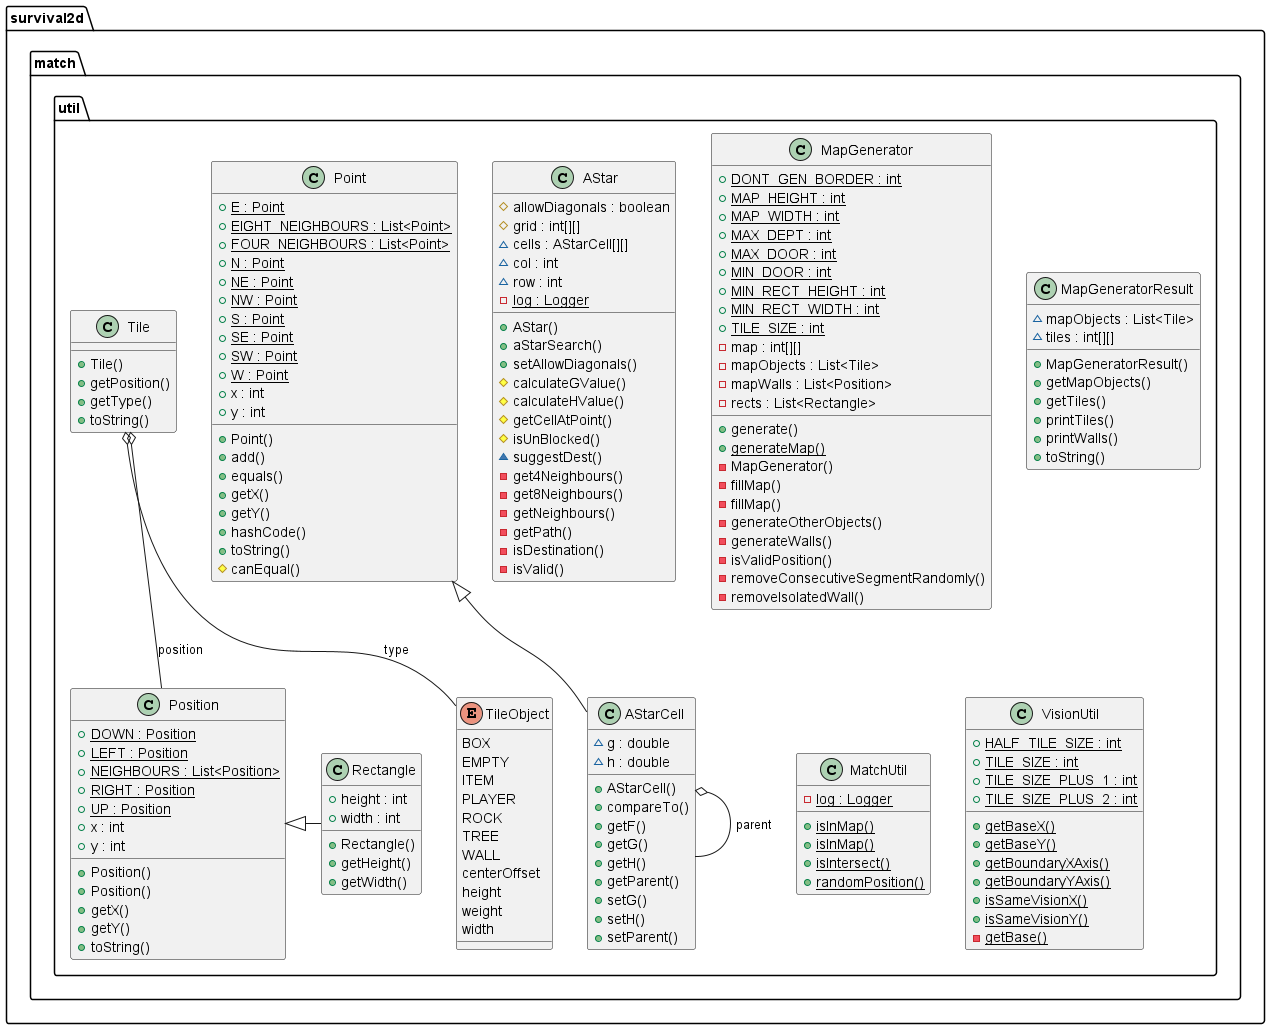

The diagram above was rendered by PlantUML. Its source (embedded in the PNG):
@startuml

  namespace survival2d {
    namespace match.util {
      class survival2d.match.util.AStar {
          # allowDiagonals : boolean
          # grid : int[][]
          ~ cells : AStarCell[][]
          ~ col : int
          ~ row : int
          {static} - log : Logger
          + AStar()
          + aStarSearch()
          + setAllowDiagonals()
          # calculateGValue()
          # calculateHValue()
          # getCellAtPoint()
          # isUnBlocked()
          ~ suggestDest()
          - get4Neighbours()
          - get8Neighbours()
          - getNeighbours()
          - getPath()
          - isDestination()
          - isValid()
      }
    }
  }
  

  namespace survival2d {
    namespace match.util {
      class survival2d.match.util.AStarCell {
          ~ g : double
          ~ h : double
          + AStarCell()
          + compareTo()
          + getF()
          + getG()
          + getH()
          + getParent()
          + setG()
          + setH()
          + setParent()
      }
    }
  }
  

  namespace survival2d {
    namespace match.util {
      class survival2d.match.util.MapGenerator {
          {static} + DONT_GEN_BORDER : int
          {static} + MAP_HEIGHT : int
          {static} + MAP_WIDTH : int
          {static} + MAX_DEPT : int
          {static} + MAX_DOOR : int
          {static} + MIN_DOOR : int
          {static} + MIN_RECT_HEIGHT : int
          {static} + MIN_RECT_WIDTH : int
          {static} + TILE_SIZE : int
          - map : int[][]
          - mapObjects : List<Tile>
          - mapWalls : List<Position>
          - rects : List<Rectangle>
          + generate()
          {static} + generateMap()
          - MapGenerator()
          - fillMap()
          - fillMap()
          - generateOtherObjects()
          - generateWalls()
          - isValidPosition()
          - removeConsecutiveSegmentRandomly()
          - removeIsolatedWall()
      }
    }
  }
  

  namespace survival2d {
    namespace match.util {
      class survival2d.match.util.MapGeneratorResult {
          ~ mapObjects : List<Tile>
          ~ tiles : int[][]
          + MapGeneratorResult()
          + getMapObjects()
          + getTiles()
          + printTiles()
          + printWalls()
          + toString()
      }
    }
  }
  

  namespace survival2d {
    namespace match.util {
      class survival2d.match.util.MatchUtil {
          {static} - log : Logger
          {static} + isInMap()
          {static} + isInMap()
          {static} + isIntersect()
          {static} + randomPosition()
      }
    }
  }
  

  namespace survival2d {
    namespace match.util {
      class survival2d.match.util.Point {
          {static} + E : Point
          {static} + EIGHT_NEIGHBOURS : List<Point>
          {static} + FOUR_NEIGHBOURS : List<Point>
          {static} + N : Point
          {static} + NE : Point
          {static} + NW : Point
          {static} + S : Point
          {static} + SE : Point
          {static} + SW : Point
          {static} + W : Point
          + x : int
          + y : int
          + Point()
          + add()
          + equals()
          + getX()
          + getY()
          + hashCode()
          + toString()
          # canEqual()
      }
    }
  }
  

  namespace survival2d {
    namespace match.util {
      class survival2d.match.util.Position {
          {static} + DOWN : Position
          {static} + LEFT : Position
          {static} + NEIGHBOURS : List<Position>
          {static} + RIGHT : Position
          {static} + UP : Position
          + x : int
          + y : int
          + Position()
          + Position()
          + getX()
          + getY()
          + toString()
      }
    }
  }
  

  namespace survival2d {
    namespace match.util {
      class survival2d.match.util.Rectangle {
          + height : int
          + width : int
          + Rectangle()
          + getHeight()
          + getWidth()
      }
    }
  }
  

  namespace survival2d {
    namespace match.util {
      class survival2d.match.util.Tile {
          + Tile()
          + getPosition()
          + getType()
          + toString()
      }
    }
  }
  

  namespace survival2d {
    namespace match.util {
      enum TileObject {
        BOX
        EMPTY
        ITEM
        PLAYER
        ROCK
        TREE
        WALL
        centerOffset
        height
        weight
        width
      }
    }
  }
  

  namespace survival2d {
    namespace match.util {
      class survival2d.match.util.VisionUtil {
          {static} + HALF_TILE_SIZE : int
          {static} + TILE_SIZE : int
          {static} + TILE_SIZE_PLUS_1 : int
          {static} + TILE_SIZE_PLUS_2 : int
          {static} + getBaseX()
          {static} + getBaseY()
          {static} + getBoundaryXAxis()
          {static} + getBoundaryYAxis()
          {static} + isSameVisionX()
          {static} + isSameVisionY()
          {static} - getBase()
      }
    }
  }
  
  survival2d.match.util.AStarCell -up-|> survival2d.match.util.Point
  survival2d.match.util.AStarCell o-- survival2d.match.util.AStarCell : parent
  survival2d.match.util.Rectangle -left-|> survival2d.match.util.Position
  survival2d.match.util.Tile o-- survival2d.match.util.Position : position
  survival2d.match.util.Tile o-- survival2d.match.util.TileObject : type


@enduml